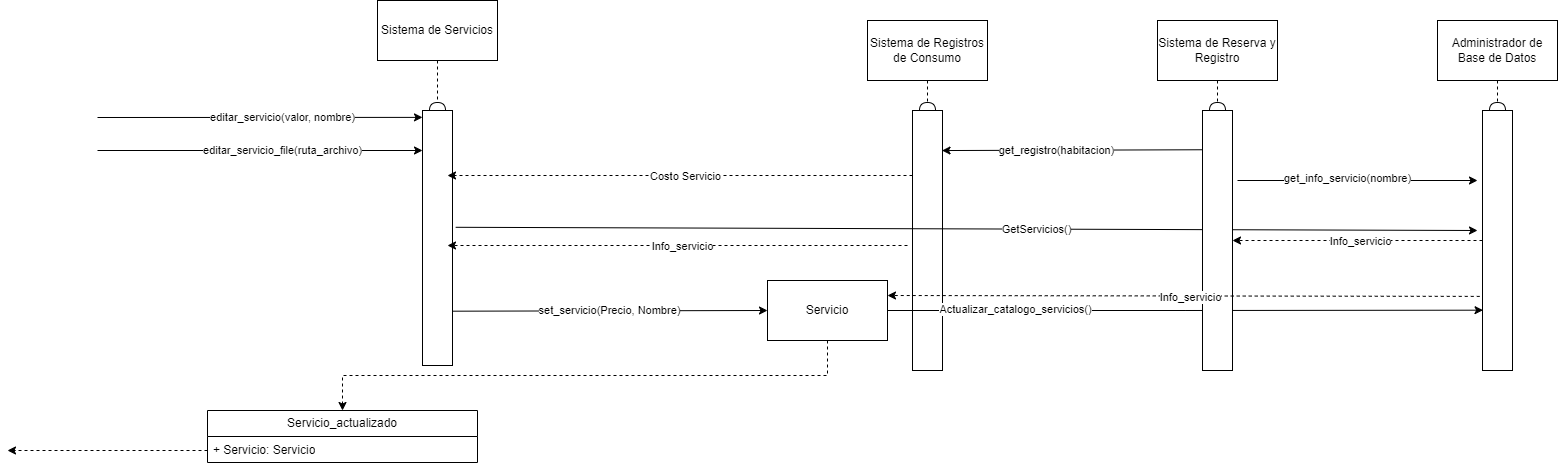

The diagram above was exported from draw.io. Its source (the exported page's mxGraphModel, read from the mxfile embedded in the PNG):
<mxGraphModel dx="2000" dy="439" grid="1" gridSize="10" guides="1" tooltips="1" connect="1" arrows="1" fold="1" page="1" pageScale="1" pageWidth="827" pageHeight="1169" math="0" shadow="0">
  <root>
    <mxCell id="0" />
    <mxCell id="1" parent="0" />
    <mxCell id="BN60yjfzLfekVj4QBjJ5-50" value="" style="group" parent="1" connectable="0" vertex="1">
      <mxGeometry x="350" y="110" width="120" height="350" as="geometry" />
    </mxCell>
    <mxCell id="BN60yjfzLfekVj4QBjJ5-2" value="Sistema de Registros de Consumo" style="rounded=0;whiteSpace=wrap;html=1;" parent="BN60yjfzLfekVj4QBjJ5-50" vertex="1">
      <mxGeometry width="120" height="60" as="geometry" />
    </mxCell>
    <mxCell id="BN60yjfzLfekVj4QBjJ5-6" value="" style="rounded=0;whiteSpace=wrap;html=1;" parent="BN60yjfzLfekVj4QBjJ5-50" vertex="1">
      <mxGeometry x="45" y="90" width="30" height="260" as="geometry" />
    </mxCell>
    <mxCell id="BN60yjfzLfekVj4QBjJ5-44" style="edgeStyle=orthogonalEdgeStyle;rounded=0;orthogonalLoop=1;jettySize=auto;html=1;exitX=0.5;exitY=1;exitDx=0;exitDy=0;entryX=0.5;entryY=0;entryDx=0;entryDy=0;dashed=1;endArrow=halfCircle;endFill=0;" parent="BN60yjfzLfekVj4QBjJ5-50" source="BN60yjfzLfekVj4QBjJ5-2" target="BN60yjfzLfekVj4QBjJ5-6" edge="1">
      <mxGeometry relative="1" as="geometry" />
    </mxCell>
    <mxCell id="BN60yjfzLfekVj4QBjJ5-5" value="" style="rounded=0;whiteSpace=wrap;html=1;" parent="BN60yjfzLfekVj4QBjJ5-50" vertex="1">
      <mxGeometry x="-445" y="90" width="30" height="255" as="geometry" />
    </mxCell>
    <mxCell id="BN60yjfzLfekVj4QBjJ5-55" value="" style="endArrow=classic;html=1;rounded=0;dashed=1;exitX=0;exitY=0.25;exitDx=0;exitDy=0;" parent="BN60yjfzLfekVj4QBjJ5-50" source="BN60yjfzLfekVj4QBjJ5-6" edge="1">
      <mxGeometry x="0.1364" width="50" height="50" relative="1" as="geometry">
        <mxPoint x="280" y="150" as="sourcePoint" />
        <mxPoint x="-420" y="155" as="targetPoint" />
        <mxPoint as="offset" />
      </mxGeometry>
    </mxCell>
    <mxCell id="BN60yjfzLfekVj4QBjJ5-57" value="Costo Servicio" style="edgeLabel;html=1;align=center;verticalAlign=middle;resizable=0;points=[];" parent="BN60yjfzLfekVj4QBjJ5-55" connectable="0" vertex="1">
      <mxGeometry x="-0.0212" y="1" relative="1" as="geometry">
        <mxPoint as="offset" />
      </mxGeometry>
    </mxCell>
    <mxCell id="BN60yjfzLfekVj4QBjJ5-43" style="edgeStyle=orthogonalEdgeStyle;rounded=0;orthogonalLoop=1;jettySize=auto;html=1;exitX=0.5;exitY=1;exitDx=0;exitDy=0;entryX=0.5;entryY=0;entryDx=0;entryDy=0;dashed=1;endArrow=halfCircle;endFill=0;" parent="1" source="BN60yjfzLfekVj4QBjJ5-1" target="BN60yjfzLfekVj4QBjJ5-5" edge="1">
      <mxGeometry relative="1" as="geometry" />
    </mxCell>
    <mxCell id="BN60yjfzLfekVj4QBjJ5-1" value="Sistema de Servicios" style="rounded=0;whiteSpace=wrap;html=1;" parent="1" vertex="1">
      <mxGeometry x="-140" y="90" width="120" height="60" as="geometry" />
    </mxCell>
    <mxCell id="BN60yjfzLfekVj4QBjJ5-10" value="editar_servicio(valor, nombre)" style="endArrow=classic;html=1;rounded=0;entryX=0;entryY=0.027;entryDx=0;entryDy=0;entryPerimeter=0;" parent="1" target="BN60yjfzLfekVj4QBjJ5-5" edge="1">
      <mxGeometry x="0.1304" width="50" height="50" relative="1" as="geometry">
        <mxPoint x="-420" y="207" as="sourcePoint" />
        <mxPoint x="250" y="325" as="targetPoint" />
        <mxPoint x="1" as="offset" />
        <Array as="points" />
      </mxGeometry>
    </mxCell>
    <mxCell id="BN60yjfzLfekVj4QBjJ5-31" value="" style="edgeStyle=orthogonalEdgeStyle;rounded=0;orthogonalLoop=1;jettySize=auto;html=1;exitX=0.5;exitY=1;exitDx=0;exitDy=0;dashed=1;entryX=0.5;entryY=0;entryDx=0;entryDy=0;" parent="1" source="BN60yjfzLfekVj4QBjJ5-71" target="BN60yjfzLfekVj4QBjJ5-39" edge="1">
      <mxGeometry relative="1" as="geometry">
        <mxPoint x="-340" y="490" as="targetPoint" />
        <mxPoint x="460" y="490" as="sourcePoint" />
      </mxGeometry>
    </mxCell>
    <mxCell id="BN60yjfzLfekVj4QBjJ5-39" value="Servicio_actualizado" style="swimlane;fontStyle=0;childLayout=stackLayout;horizontal=1;startSize=26;fillColor=none;horizontalStack=0;resizeParent=1;resizeParentMax=0;resizeLast=0;collapsible=1;marginBottom=0;whiteSpace=wrap;html=1;" parent="1" vertex="1">
      <mxGeometry x="-310" y="500" width="270" height="52" as="geometry" />
    </mxCell>
    <mxCell id="BN60yjfzLfekVj4QBjJ5-40" value="+ Servicio: Servicio" style="text;strokeColor=none;fillColor=none;align=left;verticalAlign=top;spacingLeft=4;spacingRight=4;overflow=hidden;rotatable=0;points=[[0,0.5],[1,0.5]];portConstraint=eastwest;whiteSpace=wrap;html=1;" parent="BN60yjfzLfekVj4QBjJ5-39" vertex="1">
      <mxGeometry y="26" width="270" height="26" as="geometry" />
    </mxCell>
    <mxCell id="BN60yjfzLfekVj4QBjJ5-62" value="GetServicios()" style="endArrow=classic;html=1;rounded=0;exitX=1.107;exitY=0.458;exitDx=0;exitDy=0;exitPerimeter=0;" parent="1" source="BN60yjfzLfekVj4QBjJ5-5" edge="1">
      <mxGeometry x="0.1367" width="50" height="50" relative="1" as="geometry">
        <mxPoint x="100" y="320" as="sourcePoint" />
        <mxPoint x="960" y="320" as="targetPoint" />
        <mxPoint as="offset" />
      </mxGeometry>
    </mxCell>
    <mxCell id="BN60yjfzLfekVj4QBjJ5-63" value="" style="endArrow=classic;html=1;rounded=0;dashed=1;exitX=0;exitY=0.5;exitDx=0;exitDy=0;" parent="1" edge="1" target="A4BbqUjxqL3KoR2G1B4r-5" source="BN60yjfzLfekVj4QBjJ5-7">
      <mxGeometry x="0.1364" width="50" height="50" relative="1" as="geometry">
        <mxPoint x="950" y="360" as="sourcePoint" />
        <mxPoint x="720" y="360" as="targetPoint" />
        <mxPoint as="offset" />
      </mxGeometry>
    </mxCell>
    <mxCell id="BN60yjfzLfekVj4QBjJ5-64" value="Info_servicio" style="edgeLabel;html=1;align=center;verticalAlign=middle;resizable=0;points=[];" parent="BN60yjfzLfekVj4QBjJ5-63" connectable="0" vertex="1">
      <mxGeometry x="-0.0212" y="1" relative="1" as="geometry">
        <mxPoint as="offset" />
      </mxGeometry>
    </mxCell>
    <mxCell id="A4BbqUjxqL3KoR2G1B4r-12" style="edgeStyle=orthogonalEdgeStyle;rounded=0;orthogonalLoop=1;jettySize=auto;html=1;exitX=1;exitY=0.5;exitDx=0;exitDy=0;entryX=0.018;entryY=0.768;entryDx=0;entryDy=0;entryPerimeter=0;" parent="1" source="BN60yjfzLfekVj4QBjJ5-71" target="BN60yjfzLfekVj4QBjJ5-7" edge="1">
      <mxGeometry relative="1" as="geometry">
        <mxPoint x="960" y="400" as="targetPoint" />
        <Array as="points" />
      </mxGeometry>
    </mxCell>
    <mxCell id="A4BbqUjxqL3KoR2G1B4r-13" value="Actualizar_catalogo_servicios()" style="edgeLabel;html=1;align=center;verticalAlign=middle;resizable=0;points=[];" parent="A4BbqUjxqL3KoR2G1B4r-12" connectable="0" vertex="1">
      <mxGeometry x="-0.5739" y="1" relative="1" as="geometry">
        <mxPoint as="offset" />
      </mxGeometry>
    </mxCell>
    <mxCell id="BN60yjfzLfekVj4QBjJ5-71" value="Servicio" style="rounded=0;whiteSpace=wrap;html=1;" parent="1" vertex="1">
      <mxGeometry x="250" y="370" width="120" height="60" as="geometry" />
    </mxCell>
    <mxCell id="BN60yjfzLfekVj4QBjJ5-74" value="set_servicio(Precio, Nombre)" style="endArrow=classic;html=1;rounded=0;entryX=0;entryY=0.5;entryDx=0;entryDy=0;exitX=0.994;exitY=0.787;exitDx=0;exitDy=0;exitPerimeter=0;" parent="1" source="BN60yjfzLfekVj4QBjJ5-5" target="BN60yjfzLfekVj4QBjJ5-71" edge="1">
      <mxGeometry width="50" height="50" relative="1" as="geometry">
        <mxPoint x="100" y="400" as="sourcePoint" />
        <mxPoint x="150" y="400" as="targetPoint" />
        <mxPoint as="offset" />
      </mxGeometry>
    </mxCell>
    <mxCell id="BN60yjfzLfekVj4QBjJ5-60" value="" style="endArrow=classic;html=1;rounded=0;" parent="1" edge="1">
      <mxGeometry x="0.1304" width="50" height="50" relative="1" as="geometry">
        <mxPoint x="720" y="270" as="sourcePoint" />
        <mxPoint x="960" y="270" as="targetPoint" />
        <mxPoint x="1" as="offset" />
      </mxGeometry>
    </mxCell>
    <mxCell id="BN60yjfzLfekVj4QBjJ5-61" value="get_info_servicio(nombre)" style="edgeLabel;html=1;align=center;verticalAlign=middle;resizable=0;points=[];" parent="BN60yjfzLfekVj4QBjJ5-60" connectable="0" vertex="1">
      <mxGeometry x="-0.0838" y="2" relative="1" as="geometry">
        <mxPoint as="offset" />
      </mxGeometry>
    </mxCell>
    <mxCell id="BN60yjfzLfekVj4QBjJ5-78" value="" style="group" parent="1" connectable="0" vertex="1">
      <mxGeometry x="920" y="110" width="120" height="350" as="geometry" />
    </mxCell>
    <mxCell id="BN60yjfzLfekVj4QBjJ5-3" value="Administrador de Base de Datos" style="rounded=0;whiteSpace=wrap;html=1;" parent="BN60yjfzLfekVj4QBjJ5-78" vertex="1">
      <mxGeometry width="120" height="60" as="geometry" />
    </mxCell>
    <mxCell id="BN60yjfzLfekVj4QBjJ5-7" value="" style="rounded=0;whiteSpace=wrap;html=1;" parent="BN60yjfzLfekVj4QBjJ5-78" vertex="1">
      <mxGeometry x="45" y="90" width="30" height="260" as="geometry" />
    </mxCell>
    <mxCell id="BN60yjfzLfekVj4QBjJ5-45" style="edgeStyle=orthogonalEdgeStyle;rounded=0;orthogonalLoop=1;jettySize=auto;html=1;exitX=0.5;exitY=1;exitDx=0;exitDy=0;entryX=0.5;entryY=0;entryDx=0;entryDy=0;dashed=1;endArrow=halfCircle;endFill=0;" parent="BN60yjfzLfekVj4QBjJ5-78" source="BN60yjfzLfekVj4QBjJ5-3" target="BN60yjfzLfekVj4QBjJ5-7" edge="1">
      <mxGeometry relative="1" as="geometry" />
    </mxCell>
    <mxCell id="A4BbqUjxqL3KoR2G1B4r-3" value="" style="group" parent="1" connectable="0" vertex="1">
      <mxGeometry x="640" y="110" width="120" height="350" as="geometry" />
    </mxCell>
    <mxCell id="A4BbqUjxqL3KoR2G1B4r-4" value="Sistema de Reserva y Registro" style="rounded=0;whiteSpace=wrap;html=1;" parent="A4BbqUjxqL3KoR2G1B4r-3" vertex="1">
      <mxGeometry width="120" height="60" as="geometry" />
    </mxCell>
    <mxCell id="A4BbqUjxqL3KoR2G1B4r-5" value="" style="rounded=0;whiteSpace=wrap;html=1;" parent="A4BbqUjxqL3KoR2G1B4r-3" vertex="1">
      <mxGeometry x="45" y="90" width="30" height="260" as="geometry" />
    </mxCell>
    <mxCell id="A4BbqUjxqL3KoR2G1B4r-6" style="edgeStyle=orthogonalEdgeStyle;rounded=0;orthogonalLoop=1;jettySize=auto;html=1;exitX=0.5;exitY=1;exitDx=0;exitDy=0;entryX=0.5;entryY=0;entryDx=0;entryDy=0;dashed=1;endArrow=halfCircle;endFill=0;" parent="A4BbqUjxqL3KoR2G1B4r-3" source="A4BbqUjxqL3KoR2G1B4r-4" target="A4BbqUjxqL3KoR2G1B4r-5" edge="1">
      <mxGeometry relative="1" as="geometry" />
    </mxCell>
    <mxCell id="A4BbqUjxqL3KoR2G1B4r-9" value="" style="endArrow=classic;html=1;rounded=0;dashed=1;entryX=1;entryY=0.75;entryDx=0;entryDy=0;" parent="1" edge="1">
      <mxGeometry x="0.1364" width="50" height="50" relative="1" as="geometry">
        <mxPoint x="390" y="335" as="sourcePoint" />
        <mxPoint x="-70" y="335" as="targetPoint" />
        <mxPoint as="offset" />
      </mxGeometry>
    </mxCell>
    <mxCell id="A4BbqUjxqL3KoR2G1B4r-10" value="Info_servicio" style="edgeLabel;html=1;align=center;verticalAlign=middle;resizable=0;points=[];" parent="A4BbqUjxqL3KoR2G1B4r-9" connectable="0" vertex="1">
      <mxGeometry x="-0.0212" y="1" relative="1" as="geometry">
        <mxPoint as="offset" />
      </mxGeometry>
    </mxCell>
    <mxCell id="A4BbqUjxqL3KoR2G1B4r-14" value="" style="edgeStyle=orthogonalEdgeStyle;rounded=0;orthogonalLoop=1;jettySize=auto;html=1;exitX=0.5;exitY=1;exitDx=0;exitDy=0;dashed=1;" parent="1" edge="1">
      <mxGeometry relative="1" as="geometry">
        <mxPoint x="-510" y="540" as="targetPoint" />
        <mxPoint x="-310" y="540" as="sourcePoint" />
      </mxGeometry>
    </mxCell>
    <mxCell id="w9iM4xGlA2-UCmtjZdG7-1" value="editar_servicio_file(ruta_archivo)" style="endArrow=classic;html=1;rounded=0;entryX=0;entryY=0.027;entryDx=0;entryDy=0;entryPerimeter=0;" edge="1" parent="1">
      <mxGeometry x="0.1366" width="50" height="50" relative="1" as="geometry">
        <mxPoint x="-420" y="240" as="sourcePoint" />
        <mxPoint x="-95" y="240" as="targetPoint" />
        <mxPoint as="offset" />
        <Array as="points" />
      </mxGeometry>
    </mxCell>
    <mxCell id="A4BbqUjxqL3KoR2G1B4r-7" value="get_registro(habitacion)" style="endArrow=classic;html=1;rounded=0;entryX=0.984;entryY=0.154;entryDx=0;entryDy=0;entryPerimeter=0;exitX=0.012;exitY=0.151;exitDx=0;exitDy=0;exitPerimeter=0;" parent="1" target="BN60yjfzLfekVj4QBjJ5-6" edge="1" source="A4BbqUjxqL3KoR2G1B4r-5">
      <mxGeometry x="0.1304" width="50" height="50" relative="1" as="geometry">
        <mxPoint x="680" y="240" as="sourcePoint" />
        <mxPoint x="680" y="240" as="targetPoint" />
        <mxPoint x="1" as="offset" />
      </mxGeometry>
    </mxCell>
    <mxCell id="w9iM4xGlA2-UCmtjZdG7-2" value="" style="endArrow=classic;html=1;rounded=0;dashed=1;entryX=1;entryY=0.25;entryDx=0;entryDy=0;exitX=-0.092;exitY=0.715;exitDx=0;exitDy=0;exitPerimeter=0;" edge="1" parent="1" source="BN60yjfzLfekVj4QBjJ5-7" target="BN60yjfzLfekVj4QBjJ5-71">
      <mxGeometry x="0.1364" width="50" height="50" relative="1" as="geometry">
        <mxPoint x="970" y="380" as="sourcePoint" />
        <mxPoint x="740" y="380" as="targetPoint" />
        <mxPoint as="offset" />
      </mxGeometry>
    </mxCell>
    <mxCell id="w9iM4xGlA2-UCmtjZdG7-3" value="Info_servicio" style="edgeLabel;html=1;align=center;verticalAlign=middle;resizable=0;points=[];" connectable="0" vertex="1" parent="w9iM4xGlA2-UCmtjZdG7-2">
      <mxGeometry x="-0.0212" y="1" relative="1" as="geometry">
        <mxPoint as="offset" />
      </mxGeometry>
    </mxCell>
  </root>
</mxGraphModel>